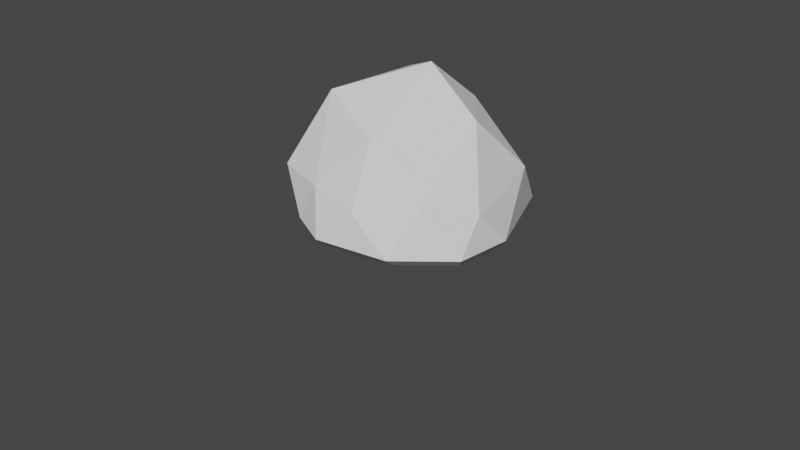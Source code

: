 # Source: rock_2.blend  (saved by Blender 3.5.10; exported with 4.5.12 LTS)
import bpy
from mathutils import Matrix  # noqa: F401  (used for matrix-valued properties, if any)

bpy.ops.wm.read_factory_settings(use_empty=True)
scene = bpy.context.scene
scene.name = 'Scene'

# ---- collections
col_collection = bpy.data.collections.new('Collection'); scene.collection.children.link(col_collection)

# ---- world
world_world = bpy.data.worlds.new('World'); scene.world = world_world
world_world.use_nodes = True; world_world.node_tree.nodes.clear()
_N = world_world.node_tree.nodes; _L = world_world.node_tree.links
n0 = _N.new('ShaderNodeOutputWorld'); n0.name = 'World Output'; n0.location = (300, 300)
n1 = _N.new('ShaderNodeBackground'); n1.name = 'Background'; n1.location = (10, 300)
n1.inputs[0].default_value = (0.05088, 0.05088, 0.05088, 1.0)
_L.new(n1.outputs[0], n0.inputs[0])
n0.is_active_output = True
world_world.color = (0.05088, 0.05088, 0.05088)
world_world.use_sun_shadow = False
world_world.sun_shadow_jitter_overblur = 0.0

# ---- cameras
cam_camera = bpy.data.cameras.new('Camera')
cam_camera.clip_end = 100.0
cam_camera.ortho_scale = 7.314

# ---- meshes
me_icosphere = bpy.data.meshes.new('Icosphere')
me_icosphere.from_pydata([(0.7236, -0.5257, 0.1087), (0.2613, -0.8506, 0.4157), (-0.9368, -0.6693, 0.5175), (-0.861, 1.1, 0.5952), (0.2613, 1.307, 0.4157), (1.089, 0.0, 0.4157), (-0.02536, 0.4566, 1.553), (0.2629, -0.809, 0.1144), (1.164, -0.309, 0.07586), (1.164, 0.309, 0.07586), (-0.1087, -1.0, 0.07586), (0.6781, -0.809, 0.07586), (-0.9511, -0.309, 0.07586), (-0.5878, -0.809, 0.07586), (-0.5878, 1.266, 0.07586), (-0.9511, 0.309, 0.07586), (0.6781, 1.266, 0.07586), (-0.1087, 1.457, 0.07586), (0.8125, -0.5, 0.55), (-0.3263, -0.809, 0.5022), (-0.9881, 0.4829, 0.6485), (-0.4606, 1.266, 0.55), (0.8125, 0.9566, 0.55), (0.1325, -0.5, 1.033), (0.5951, 0.4566, 1.106), (-0.6384, -0.309, 1.295), (-0.6384, 0.7656, 1.295), (0.1088, 0.9566, 1.106), (1.07, -0.2402, -0.02736), (1.07, 0.33, -0.02736), (-0.1041, -0.8777, -0.02736), (0.6218, -0.7015, -0.02736), (-0.8813, -0.2402, -0.02736), (-0.5461, -0.7015, -0.02736), (-0.5461, 1.213, -0.02736), (-0.8813, 0.33, -0.02736), (0.6218, 1.213, -0.02736), (-0.1041, 1.389, -0.02736), (0.03159, 0.1749, -0.02954)], [], [(0, 8, 11), (1, 18, 23), (2, 19, 25), (3, 20, 26), (4, 21, 27), (5, 22, 24), (24, 27, 6), (24, 22, 27), (22, 4, 27), (27, 26, 6), (27, 21, 26), (21, 3, 26), (26, 25, 6), (26, 20, 25), (20, 2, 25), (25, 23, 6), (25, 19, 23), (19, 1, 23), (23, 24, 6), (23, 18, 24), (18, 5, 24), (9, 22, 5), (9, 16, 22), (16, 4, 22), (17, 21, 4), (17, 14, 21), (14, 3, 21), (15, 20, 3), (15, 12, 20), (12, 2, 20), (13, 19, 2), (13, 10, 19), (10, 1, 19), (11, 18, 1), (11, 8, 18), (8, 5, 18), (16, 17, 4), (14, 15, 3), (12, 13, 2), (10, 11, 1), (10, 7, 11), (7, 0, 11), (8, 9, 5), (16, 9, 29, 36), (14, 15, 35, 34), (16, 17, 37, 36), (8, 11, 31, 28), (8, 9, 29, 28), (10, 13, 33, 30), (12, 15, 35, 32), (10, 11, 31, 30), (14, 17, 37, 34), (12, 13, 33, 32), (30, 33, 38), (36, 29, 38), (32, 33, 38), (28, 31, 38), (34, 37, 38), (30, 31, 38), (36, 37, 38), (32, 35, 38), (28, 29, 38), (34, 35, 38)])
_uv = me_icosphere.uv_layers.new(name='UVMap')
_uv.uv.foreach_set('vector', [0.2727, 0.1575, 0.3182, 0.2362, 0.2273, 0.2362, 0.1818, 0.3149, 0.2727, 0.3149, 0.2273, 0.3937, 0.0, 0.3149, 0.09091, 0.3149, 0.04546, 0.3937, 0.7273, 0.3149, 0.8182, 0.3149, 0.7727, 0.3937, 0.5455, 0.3149, 0.6364, 0.3149, 0.5909, 0.3937, 0.3636, 0.3149, 0.4545, 0.3149, 0.4091, 0.3937, 0.4091, 0.3937, 0.5, 0.3937, 0.4545, 0.4724, 0.4091, 0.3937, 0.4545, 0.3149, 0.5, 0.3937, 0.4545, 0.3149, 0.5455, 0.3149, 0.5, 0.3937, 0.5909, 0.3937, 0.6818, 0.3937, 0.6364, 0.4724, 0.5909, 0.3937, 0.6364, 0.3149, 0.6818, 0.3937, 0.6364, 0.3149, 0.7273, 0.3149, 0.6818, 0.3937, 0.7727, 0.3937, 0.8636, 0.3937, 0.8182, 0.4724, 0.7727, 0.3937, 0.8182, 0.3149, 0.8636, 0.3937, 0.8182, 0.3149, 0.9091, 0.3149, 0.8636, 0.3937, 0.04546, 0.3937, 0.1364, 0.3937, 0.09091, 0.4724, 0.04546, 0.3937, 0.09091, 0.3149, 0.1364, 0.3937, 0.09091, 0.3149, 0.1818, 0.3149, 0.1364, 0.3937, 0.2273, 0.3937, 0.3182, 0.3937, 0.2727, 0.4724, 0.2273, 0.3937, 0.2727, 0.3149, 0.3182, 0.3937, 0.2727, 0.3149, 0.3636, 0.3149, 0.3182, 0.3937, 0.4091, 0.2362, 0.4545, 0.3149, 0.3636, 0.3149, 0.4091, 0.2362, 0.5, 0.2362, 0.4545, 0.3149, 0.5, 0.2362, 0.5455, 0.3149, 0.4545, 0.3149, 0.5909, 0.2362, 0.6364, 0.3149, 0.5455, 0.3149, 0.5909, 0.2362, 0.6818, 0.2362, 0.6364, 0.3149, 0.6818, 0.2362, 0.7273, 0.3149, 0.6364, 0.3149, 0.7727, 0.2362, 0.8182, 0.3149, 0.7273, 0.3149, 0.7727, 0.2362, 0.8636, 0.2362, 0.8182, 0.3149, 0.8636, 0.2362, 0.9091, 0.3149, 0.8182, 0.3149, 0.04546, 0.2362, 0.09091, 0.3149, 0.0, 0.3149, 0.04546, 0.2362, 0.1364, 0.2362, 0.09091, 0.3149, 0.1364, 0.2362, 0.1818, 0.3149, 0.09091, 0.3149, 0.2273, 0.2362, 0.2727, 0.3149, 0.1818, 0.3149, 0.2273, 0.2362, 0.3182, 0.2362, 0.2727, 0.3149, 0.3182, 0.2362, 0.3636, 0.3149, 0.2727, 0.3149, 0.5, 0.2362, 0.5909, 0.2362, 0.5455, 0.3149, 0.6818, 0.2362, 0.7727, 0.2362, 0.7273, 0.3149, 0.8636, 0.2362, 0.9545, 0.2362, 0.9091, 0.3149, 0.1364, 0.2362, 0.2273, 0.2362, 0.1818, 0.3149, 0.1364, 0.2362, 0.1818, 0.1575, 0.2273, 0.2362, 0.1818, 0.1575, 0.2727, 0.1575, 0.2273, 0.2362, 0.3182, 0.2362, 0.4091, 0.2362, 0.3636, 0.3149, 0.5, 0.2362, 0.4091, 0.2362, 0.4091, 0.2362, 0.5, 0.2362, 0.6818, 0.2362, 0.7727, 0.2362, 0.7727, 0.2362, 0.6818, 0.2362, 0.5, 0.2362, 0.5909, 0.2362, 0.5909, 0.2362, 0.5, 0.2362, 0.3182, 0.2362, 0.2273, 0.2362, 0.2273, 0.2362, 0.3182, 0.2362, 0.3182, 0.2362, 0.4091, 0.2362, 0.4091, 0.2362, 0.3182, 0.2362, 0.1364, 0.2362, 0.04546, 0.2362, 0.04546, 0.2362, 0.1364, 0.2362, 0.8636, 0.2362, 0.7727, 0.2362, 0.7727, 0.2362, 0.8636, 0.2362, 0.1364, 0.2362, 0.2273, 0.2362, 0.2273, 0.2362, 0.1364, 0.2362, 0.6818, 0.2362, 0.5909, 0.2362, 0.5909, 0.2362, 0.6818, 0.2362, 0.8636, 0.2362, 0.9545, 0.2362, 0.9545, 0.2362, 0.8636, 0.2362, 0.1364, 0.2362, 0.04546, 0.2362, 0.1364, 0.2362, 0.5, 0.2362, 0.4091, 0.2362, 0.5, 0.2362, 0.8636, 0.2362, 0.9545, 0.2362, 0.8636, 0.2362, 0.3182, 0.2362, 0.2273, 0.2362, 0.3182, 0.2362, 0.6818, 0.2362, 0.5909, 0.2362, 0.6818, 0.2362, 0.1364, 0.2362, 0.2273, 0.2362, 0.1364, 0.2362, 0.5, 0.2362, 0.5909, 0.2362, 0.5, 0.2362, 0.8636, 0.2362, 0.7727, 0.2362, 0.8636, 0.2362, 0.3182, 0.2362, 0.4091, 0.2362, 0.3182, 0.2362, 0.6818, 0.2362, 0.7727, 0.2362, 0.6818, 0.2362])
me_icosphere.update()

# ---- objects
ob_camera = bpy.data.objects.new('Camera', cam_camera)
ob_icosphere = bpy.data.objects.new('Icosphere', me_icosphere)

# ---- transforms, parenting, visibility, modifiers, constraints
ob_camera.location = (7.359, -6.926, 4.958)
ob_camera.rotation_euler = (1.109, 0.0, 0.8149)
ob_camera.lock_rotations_4d = False
ob_camera.empty_display_type = 'ARROWS'
ob_camera.color = (0.0, 0.0, 0.0, 0.0)
ob_camera.display_type = 'WIRE'
ob_camera.lineart.crease_threshold = 0.0
ob_icosphere.location = (0.0, 0.0, 0.0)

# ---- collection membership
col_collection.objects.link(ob_camera)
col_collection.objects.link(ob_icosphere)

# ---- scene / render settings (as saved in the file)
scene.camera = ob_camera
scene.frame_start = 1; scene.frame_end = 250; scene.frame_set(1)
scene.render.engine = 'BLENDER_EEVEE_NEXT'
scene.cycles.sampling_pattern = 'TABULATED_SOBOL'
scene.view_settings.view_transform = 'Filmic'
bpy.context.view_layer.update()

# ---- added for rendering (the .blend has no usable light): sun
light_auto_sun = bpy.data.lights.new('AutoSun', 'SUN')
light_auto_sun.energy = 3.0
light_auto_sun.angle = 0.0523599
ob_auto_sun = bpy.data.objects.new('AutoSun', light_auto_sun)
scene.collection.objects.link(ob_auto_sun)
ob_auto_sun.rotation_euler = (0.872665, 0.174533, 0.523599)
bpy.context.view_layer.update()
